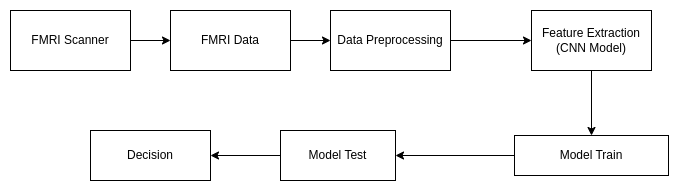

The diagram above was exported from draw.io. Its source (the exported page's mxGraphModel, read from the mxfile embedded in the PNG):
<mxGraphModel dx="806" dy="463" grid="1" gridSize="10" guides="1" tooltips="1" connect="1" arrows="1" fold="1" page="1" pageScale="1" pageWidth="850" pageHeight="1100" math="0" shadow="0">
  <root>
    <mxCell id="0" />
    <mxCell id="1" parent="0" />
    <mxCell id="3ZlpCiCXG9NVD4qCDfqB-7" value="" style="edgeStyle=orthogonalEdgeStyle;rounded=0;orthogonalLoop=1;jettySize=auto;html=1;" edge="1" parent="1" source="0rRRmyaLr3rQCRqngWRv-1" target="0rRRmyaLr3rQCRqngWRv-2">
      <mxGeometry relative="1" as="geometry" />
    </mxCell>
    <mxCell id="0rRRmyaLr3rQCRqngWRv-1" value="FMRI Scanner" style="rounded=0;whiteSpace=wrap;html=1;" parent="1" vertex="1">
      <mxGeometry x="40" y="120" width="120" height="60" as="geometry" />
    </mxCell>
    <mxCell id="3ZlpCiCXG9NVD4qCDfqB-6" value="" style="edgeStyle=orthogonalEdgeStyle;rounded=0;orthogonalLoop=1;jettySize=auto;html=1;" edge="1" parent="1" source="0rRRmyaLr3rQCRqngWRv-2" target="3ZlpCiCXG9NVD4qCDfqB-1">
      <mxGeometry relative="1" as="geometry" />
    </mxCell>
    <mxCell id="0rRRmyaLr3rQCRqngWRv-2" value="FMRI Data" style="rounded=0;whiteSpace=wrap;html=1;" parent="1" vertex="1">
      <mxGeometry x="200" y="120" width="120" height="60" as="geometry" />
    </mxCell>
    <mxCell id="3ZlpCiCXG9NVD4qCDfqB-5" value="" style="edgeStyle=orthogonalEdgeStyle;rounded=0;orthogonalLoop=1;jettySize=auto;html=1;" edge="1" parent="1" source="3ZlpCiCXG9NVD4qCDfqB-1" target="3ZlpCiCXG9NVD4qCDfqB-2">
      <mxGeometry relative="1" as="geometry" />
    </mxCell>
    <mxCell id="3ZlpCiCXG9NVD4qCDfqB-1" value="Data Preprocessing" style="rounded=0;whiteSpace=wrap;html=1;" vertex="1" parent="1">
      <mxGeometry x="360" y="120" width="120" height="60" as="geometry" />
    </mxCell>
    <mxCell id="3ZlpCiCXG9NVD4qCDfqB-15" value="" style="edgeStyle=orthogonalEdgeStyle;rounded=0;orthogonalLoop=1;jettySize=auto;html=1;" edge="1" parent="1" source="3ZlpCiCXG9NVD4qCDfqB-2" target="3ZlpCiCXG9NVD4qCDfqB-3">
      <mxGeometry relative="1" as="geometry" />
    </mxCell>
    <mxCell id="3ZlpCiCXG9NVD4qCDfqB-2" value="Feature Extraction (CNN Model)" style="rounded=0;whiteSpace=wrap;html=1;" vertex="1" parent="1">
      <mxGeometry x="561" y="120" width="120" height="60" as="geometry" />
    </mxCell>
    <mxCell id="3ZlpCiCXG9NVD4qCDfqB-20" value="" style="edgeStyle=orthogonalEdgeStyle;rounded=0;orthogonalLoop=1;jettySize=auto;html=1;" edge="1" parent="1" source="3ZlpCiCXG9NVD4qCDfqB-3" target="3ZlpCiCXG9NVD4qCDfqB-19">
      <mxGeometry relative="1" as="geometry" />
    </mxCell>
    <mxCell id="3ZlpCiCXG9NVD4qCDfqB-3" value="Model Train" style="rounded=0;whiteSpace=wrap;html=1;" vertex="1" parent="1">
      <mxGeometry x="544" y="245" width="154" height="40" as="geometry" />
    </mxCell>
    <mxCell id="3ZlpCiCXG9NVD4qCDfqB-11" value="Decision" style="rounded=0;whiteSpace=wrap;html=1;" vertex="1" parent="1">
      <mxGeometry x="120" y="240" width="120" height="50" as="geometry" />
    </mxCell>
    <mxCell id="3ZlpCiCXG9NVD4qCDfqB-24" value="" style="edgeStyle=orthogonalEdgeStyle;rounded=0;orthogonalLoop=1;jettySize=auto;html=1;" edge="1" parent="1" source="3ZlpCiCXG9NVD4qCDfqB-19" target="3ZlpCiCXG9NVD4qCDfqB-11">
      <mxGeometry relative="1" as="geometry" />
    </mxCell>
    <mxCell id="3ZlpCiCXG9NVD4qCDfqB-19" value="Model Test" style="rounded=0;whiteSpace=wrap;html=1;" vertex="1" parent="1">
      <mxGeometry x="310" y="240" width="115" height="50" as="geometry" />
    </mxCell>
  </root>
</mxGraphModel>